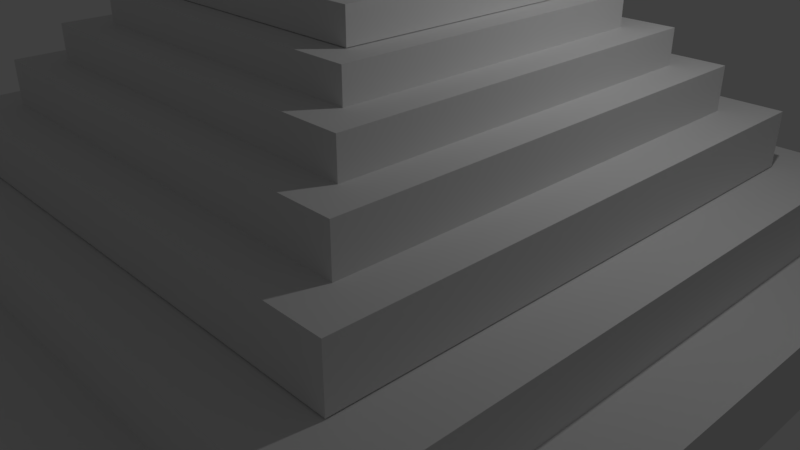 # Source: StepPyramid.blend  (saved by Blender 2.79.0; exported with 4.5.12 LTS)
import bpy
from mathutils import Matrix  # noqa: F401  (used for matrix-valued properties, if any)

bpy.ops.wm.read_factory_settings(use_empty=True)
scene = bpy.context.scene
scene.name = 'Scene'

# ---- collections
col_collection_1 = bpy.data.collections.new('Collection 1'); scene.collection.children.link(col_collection_1)

# ---- world
world_world = bpy.data.worlds.new('World'); scene.world = world_world
world_world.color = (0.05088, 0.05088, 0.05088)
world_world.use_sun_shadow = False
world_world.sun_shadow_jitter_overblur = 0.0
world_world.cycles.sampling_method = 'MANUAL'

# ---- cameras
cam_camera = bpy.data.cameras.new('Camera')
cam_camera.clip_end = 100.0
cam_camera.lens = 35.0
cam_camera.sensor_width = 32.0
cam_camera.sensor_height = 18.0
cam_camera.ortho_scale = 7.314
cam_camera.dof.focus_distance = 0.0
cam_camera.dof.aperture_fstop = 128.0

# ---- lights
light_lamp = bpy.data.lights.new('Lamp', 'POINT')
light_lamp.transmission_factor = 0.0
light_lamp.cutoff_distance = 30.0
light_lamp.energy = 100.0
light_lamp.shadow_buffer_clip_start = 1.001
light_lamp.shadow_soft_size = 0.1
light_lamp.shadow_maximum_resolution = 0.006
light_lamp.use_absolute_resolution = True

# ---- meshes
me_cube = bpy.data.meshes.new('Cube')
me_cube.from_pydata([(-1.0, -1.0, -1.0), (-1.0, -1.0, 1.0), (-1.0, 1.0, -1.0), (-1.0, 1.0, 1.0), (1.0, -1.0, -1.0), (1.0, -1.0, 1.0), (1.0, 1.0, -1.0), (1.0, 1.0, 1.0), (-0.8332, 0.8332, 0.862), (-0.8332, -0.8332, 0.862), (-0.8332, -0.8332, 2.528), (-0.8332, 0.8332, 2.528), (0.8332, 0.8332, 0.862), (0.8332, 0.8332, 2.528), (0.8332, -0.8332, 0.862), (0.8332, -0.8332, 2.528), (-0.6902, 0.6902, 2.558), (-0.6902, -0.6902, 2.558), (-0.6902, -0.6902, 3.939), (-0.6902, 0.6902, 3.939), (0.6902, 0.6902, 2.558), (0.6902, 0.6902, 3.939), (0.6902, -0.6902, 2.558), (0.6902, -0.6902, 3.939), (-0.583, 0.583, 3.86), (-0.583, -0.583, 3.86), (-0.583, -0.583, 5.026), (-0.583, 0.583, 5.026), (0.583, 0.583, 3.86), (0.583, 0.583, 5.026), (0.583, -0.583, 3.86), (0.583, -0.583, 5.026), (-0.4934, 0.4934, 4.906), (-0.4934, -0.4934, 4.906), (-0.4934, -0.4934, 5.893), (-0.4934, 0.4934, 5.893), (0.4934, 0.4934, 4.906), (0.4934, 0.4934, 5.893), (0.4934, -0.4934, 4.906), (0.4934, -0.4934, 5.893), (-0.4078, 0.4078, 5.828), (-0.4078, -0.4078, 5.828), (-0.4078, -0.4078, 6.644), (-0.4078, 0.4078, 6.644), (0.4078, 0.4078, 5.828), (0.4078, 0.4078, 6.644), (0.4078, -0.4078, 5.828), (0.4078, -0.4078, 6.644), (-0.3395, 0.3395, 6.661), (-0.3395, -0.3395, 6.661), (-0.3395, -0.3395, 7.413), (-0.3395, 0.3395, 7.413), (0.3395, 0.3395, 6.661), (0.3395, 0.3395, 7.413), (0.3395, -0.3395, 6.661), (0.3395, -0.3395, 7.413), (-0.2813, 0.2813, 7.449), (-0.2813, -0.2813, 7.449), (-0.2813, -0.2813, 8.012), (-0.2813, 0.2813, 8.012), (0.2813, 0.2813, 7.449), (0.2813, 0.2813, 8.012), (0.2813, -0.2813, 7.449), (0.2813, -0.2813, 8.012), (-0.2329, 0.2329, 8.044), (-0.2329, -0.2329, 8.044), (-0.2329, -0.2329, 8.621), (-0.2329, 0.2329, 8.621), (0.2329, 0.2329, 8.044), (0.2329, 0.2329, 8.621), (0.2329, -0.2329, 8.044), (0.2329, -0.2329, 8.621), (-0.1815, 0.1815, 8.562), (-0.1815, -0.1815, 8.562), (-0.1815, -0.1815, 8.98), (-0.1815, 0.1815, 8.98), (0.1815, 0.1815, 8.562), (0.1815, 0.1815, 8.98), (0.1815, -0.1815, 8.562), (0.1815, -0.1815, 8.98), (-0.1463, 0.1463, 8.836), (-0.1463, -0.1463, 8.836), (-0.1463, -0.1463, 9.324), (-0.1463, 0.1463, 9.324), (0.1463, 0.1463, 8.836), (0.1463, 0.1463, 9.324), (0.1463, -0.1463, 8.836), (0.1463, -0.1463, 9.324)], [], [(0, 2, 3, 1), (2, 6, 7, 3), (6, 4, 5, 7), (4, 0, 1, 5), (2, 0, 4, 6), (7, 5, 1, 3), (9, 8, 11, 10), (8, 12, 13, 11), (12, 14, 15, 13), (14, 9, 10, 15), (8, 9, 14, 12), (13, 15, 10, 11), (17, 16, 19, 18), (16, 20, 21, 19), (20, 22, 23, 21), (22, 17, 18, 23), (16, 17, 22, 20), (21, 23, 18, 19), (25, 24, 27, 26), (24, 28, 29, 27), (28, 30, 31, 29), (30, 25, 26, 31), (24, 25, 30, 28), (29, 31, 26, 27), (33, 32, 35, 34), (32, 36, 37, 35), (36, 38, 39, 37), (38, 33, 34, 39), (32, 33, 38, 36), (37, 39, 34, 35), (41, 40, 43, 42), (40, 44, 45, 43), (44, 46, 47, 45), (46, 41, 42, 47), (40, 41, 46, 44), (45, 47, 42, 43), (49, 48, 51, 50), (48, 52, 53, 51), (52, 54, 55, 53), (54, 49, 50, 55), (48, 49, 54, 52), (53, 55, 50, 51), (57, 56, 59, 58), (56, 60, 61, 59), (60, 62, 63, 61), (62, 57, 58, 63), (56, 57, 62, 60), (61, 63, 58, 59), (65, 64, 67, 66), (64, 68, 69, 67), (68, 70, 71, 69), (70, 65, 66, 71), (64, 65, 70, 68), (69, 71, 66, 67), (73, 72, 75, 74), (72, 76, 77, 75), (76, 78, 79, 77), (78, 73, 74, 79), (72, 73, 78, 76), (77, 79, 74, 75), (81, 82, 83, 80), (80, 83, 85, 84), (84, 85, 87, 86), (86, 87, 82, 81), (80, 84, 86, 81), (85, 83, 82, 87)])
me_cube.use_remesh_preserve_volume = False
me_cube.use_remesh_preserve_attributes = False
me_cube.use_mirror_vertex_groups = False
me_cube.update()

# ---- objects
ob_steppyramid = bpy.data.objects.new('StepPyramid', me_cube)
ob_lamp = bpy.data.objects.new('Lamp', light_lamp)
ob_camera = bpy.data.objects.new('Camera', cam_camera)

# ---- transforms, parenting, visibility, modifiers, constraints
ob_steppyramid.location = (0.0, 0.0, 0.0)
ob_steppyramid.scale = (5.0, 5.0, 0.5)
ob_steppyramid.lineart.crease_threshold = 0.0
ob_lamp.location = (4.076, 1.005, 5.904)
ob_lamp.rotation_euler = (0.6503, 0.05522, 1.866)
ob_lamp.lock_rotations_4d = False
ob_lamp.empty_display_type = 'ARROWS'
ob_lamp.color = (0.0, 0.0, 0.0, 0.0)
ob_lamp.lineart.crease_threshold = 0.0
ob_camera.location = (7.481, -6.508, 5.344)
ob_camera.rotation_euler = (1.109, 0.0, 0.8149)
ob_camera.lock_rotations_4d = False
ob_camera.empty_display_type = 'ARROWS'
ob_camera.color = (0.0, 0.0, 0.0, 0.0)
ob_camera.display_type = 'WIRE'
ob_camera.lineart.crease_threshold = 0.0

# ---- collection membership
col_collection_1.objects.link(ob_steppyramid)
col_collection_1.objects.link(ob_lamp)
col_collection_1.objects.link(ob_camera)

# ---- scene / render settings (as saved in the file)
scene.camera = ob_camera
scene.frame_start = 1; scene.frame_end = 250; scene.frame_set(1)
scene.render.engine = 'BLENDER_EEVEE_NEXT'
scene.render.resolution_percentage = 50
scene.render.dither_intensity = 0.0
scene.cycles.use_denoising = False
scene.cycles.samples = 128
scene.cycles.sampling_pattern = 'TABULATED_SOBOL'
scene.cycles.use_adaptive_sampling = False
scene.cycles.use_light_tree = False
scene.cycles.blur_glossy = 0.0
scene.cycles.sample_clamp_indirect = 0.0
scene.view_settings.view_transform = 'Standard'
bpy.context.view_layer.update()

